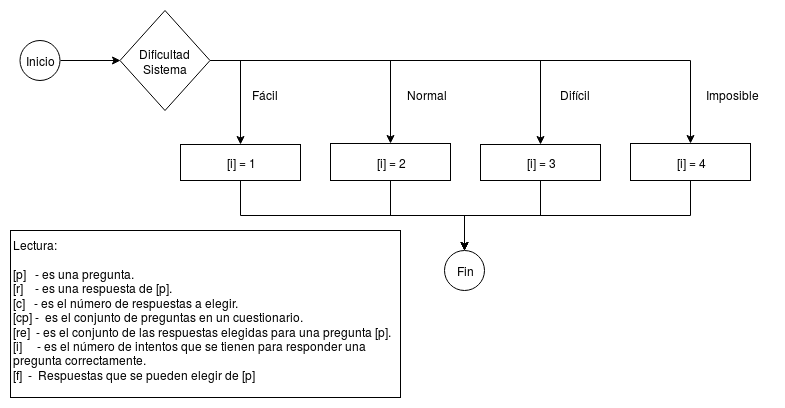

The diagram above was exported from draw.io. Its source (the exported page's mxGraphModel, read from the mxfile embedded in the PNG):
<mxGraphModel dx="1365" dy="805" grid="1" gridSize="10" guides="1" tooltips="1" connect="1" arrows="1" fold="1" page="1" pageScale="1" pageWidth="827" pageHeight="1169" math="0" shadow="0">
  <root>
    <mxCell id="0" />
    <mxCell id="1" parent="0" />
    <mxCell id="2" style="edgeStyle=orthogonalEdgeStyle;rounded=0;orthogonalLoop=1;jettySize=auto;html=1;exitX=1;exitY=0.5;exitDx=0;exitDy=0;entryX=0.5;entryY=0;entryDx=0;entryDy=0;" edge="1" source="6" target="10" parent="1">
      <mxGeometry relative="1" as="geometry" />
    </mxCell>
    <mxCell id="3" style="edgeStyle=orthogonalEdgeStyle;rounded=0;orthogonalLoop=1;jettySize=auto;html=1;exitX=1;exitY=0.5;exitDx=0;exitDy=0;entryX=0.5;entryY=0;entryDx=0;entryDy=0;" edge="1" source="6" target="12" parent="1">
      <mxGeometry relative="1" as="geometry" />
    </mxCell>
    <mxCell id="4" style="edgeStyle=orthogonalEdgeStyle;rounded=0;orthogonalLoop=1;jettySize=auto;html=1;exitX=1;exitY=0.5;exitDx=0;exitDy=0;entryX=0.5;entryY=0;entryDx=0;entryDy=0;" edge="1" source="6" target="14" parent="1">
      <mxGeometry relative="1" as="geometry" />
    </mxCell>
    <mxCell id="5" style="edgeStyle=orthogonalEdgeStyle;rounded=0;orthogonalLoop=1;jettySize=auto;html=1;exitX=1;exitY=0.5;exitDx=0;exitDy=0;entryX=0.5;entryY=0;entryDx=0;entryDy=0;" edge="1" source="6" target="16" parent="1">
      <mxGeometry relative="1" as="geometry" />
    </mxCell>
    <mxCell id="6" value="&lt;div&gt;Dificultad &lt;br&gt;&lt;/div&gt;&lt;div&gt;Sistema&lt;/div&gt;" style="rhombus;whiteSpace=wrap;html=1;" vertex="1" parent="1">
      <mxGeometry x="975.5" y="510" width="90" height="100" as="geometry" />
    </mxCell>
    <mxCell id="7" style="edgeStyle=orthogonalEdgeStyle;rounded=0;orthogonalLoop=1;jettySize=auto;html=1;exitX=1;exitY=0.5;exitDx=0;exitDy=0;entryX=0;entryY=0.5;entryDx=0;entryDy=0;" edge="1" source="8" target="6" parent="1">
      <mxGeometry relative="1" as="geometry" />
    </mxCell>
    <mxCell id="8" value="Inicio" style="ellipse;whiteSpace=wrap;html=1;aspect=fixed;" vertex="1" parent="1">
      <mxGeometry x="875.5" y="540" width="40" height="40" as="geometry" />
    </mxCell>
    <mxCell id="9" style="edgeStyle=orthogonalEdgeStyle;rounded=0;orthogonalLoop=1;jettySize=auto;html=1;exitX=0.5;exitY=1;exitDx=0;exitDy=0;entryX=0.5;entryY=0;entryDx=0;entryDy=0;" edge="1" source="10" target="21" parent="1">
      <mxGeometry relative="1" as="geometry" />
    </mxCell>
    <mxCell id="10" value="[i] = 1" style="rounded=0;whiteSpace=wrap;html=1;align=center;" vertex="1" parent="1">
      <mxGeometry x="1036" y="644" width="120" height="36" as="geometry" />
    </mxCell>
    <mxCell id="11" style="edgeStyle=orthogonalEdgeStyle;rounded=0;orthogonalLoop=1;jettySize=auto;html=1;exitX=0.5;exitY=1;exitDx=0;exitDy=0;entryX=0.5;entryY=0;entryDx=0;entryDy=0;" edge="1" source="12" target="21" parent="1">
      <mxGeometry relative="1" as="geometry" />
    </mxCell>
    <mxCell id="12" value="[i] = 2" style="rounded=0;whiteSpace=wrap;html=1;align=center;" vertex="1" parent="1">
      <mxGeometry x="1186" y="643" width="120" height="37" as="geometry" />
    </mxCell>
    <mxCell id="13" style="edgeStyle=orthogonalEdgeStyle;rounded=0;orthogonalLoop=1;jettySize=auto;html=1;exitX=0.5;exitY=1;exitDx=0;exitDy=0;entryX=0.5;entryY=0;entryDx=0;entryDy=0;" edge="1" source="14" target="21" parent="1">
      <mxGeometry relative="1" as="geometry" />
    </mxCell>
    <mxCell id="14" value="[i] = 3" style="rounded=0;whiteSpace=wrap;html=1;align=center;" vertex="1" parent="1">
      <mxGeometry x="1336" y="644" width="120" height="36" as="geometry" />
    </mxCell>
    <mxCell id="15" style="edgeStyle=orthogonalEdgeStyle;rounded=0;orthogonalLoop=1;jettySize=auto;html=1;exitX=0.5;exitY=1;exitDx=0;exitDy=0;entryX=0.5;entryY=0;entryDx=0;entryDy=0;" edge="1" source="16" target="21" parent="1">
      <mxGeometry relative="1" as="geometry" />
    </mxCell>
    <mxCell id="16" value="[i] = 4" style="rounded=0;whiteSpace=wrap;html=1;align=center;" vertex="1" parent="1">
      <mxGeometry x="1486" y="643" width="120" height="37" as="geometry" />
    </mxCell>
    <mxCell id="17" value="Fácil" style="text;html=1;resizable=0;points=[];autosize=1;align=left;verticalAlign=top;spacingTop=-4;" vertex="1" parent="1">
      <mxGeometry x="1105.5" y="585" width="40" height="20" as="geometry" />
    </mxCell>
    <mxCell id="18" value="Normal" style="text;html=1;resizable=0;points=[];autosize=1;align=left;verticalAlign=top;spacingTop=-4;" vertex="1" parent="1">
      <mxGeometry x="1260.5" y="585" width="60" height="20" as="geometry" />
    </mxCell>
    <mxCell id="19" value="Difícil" style="text;html=1;resizable=0;points=[];autosize=1;align=center;verticalAlign=top;spacingTop=-4;" vertex="1" parent="1">
      <mxGeometry x="1405.5" y="585" width="50" height="20" as="geometry" />
    </mxCell>
    <mxCell id="20" value="Imposible" style="text;html=1;resizable=0;points=[];autosize=1;align=left;verticalAlign=top;spacingTop=-4;" vertex="1" parent="1">
      <mxGeometry x="1560" y="585" width="70" height="20" as="geometry" />
    </mxCell>
    <mxCell id="21" value="Fin" style="ellipse;whiteSpace=wrap;html=1;aspect=fixed;" vertex="1" parent="1">
      <mxGeometry x="1300" y="750" width="40" height="40" as="geometry" />
    </mxCell>
    <mxCell id="22" value="&lt;div&gt;Lectura:&lt;/div&gt;&lt;div&gt;&lt;br&gt;&lt;/div&gt;&lt;div&gt;[p]&amp;nbsp;&amp;nbsp; - es una pregunta.&lt;/div&gt;&lt;div&gt;[r]&amp;nbsp;&amp;nbsp;&amp;nbsp; - es una respuesta de [p].&lt;br&gt;&lt;/div&gt;&lt;div&gt;[c]&amp;nbsp;&amp;nbsp; - es el número de respuestas a elegir.&lt;/div&gt;&lt;div&gt;[cp] -&amp;nbsp; es el conjunto de preguntas en un cuestionario.&lt;br&gt;&lt;/div&gt;&lt;div&gt;[re]&amp;nbsp; - es el conjunto de las respuestas elegidas para una pregunta [p].&lt;/div&gt;&lt;div&gt;[i] &amp;nbsp; &amp;nbsp; - es el número de intentos que se tienen para responder una pregunta correctamente.&lt;/div&gt;&lt;div&gt;[f]&amp;nbsp; -&amp;nbsp; Respuestas que se pueden elegir de [p]&lt;br&gt;&lt;/div&gt;" style="rounded=0;whiteSpace=wrap;html=1;align=left;verticalAlign=top;" vertex="1" parent="1">
      <mxGeometry x="866" y="730" width="390" height="167" as="geometry" />
    </mxCell>
  </root>
</mxGraphModel>